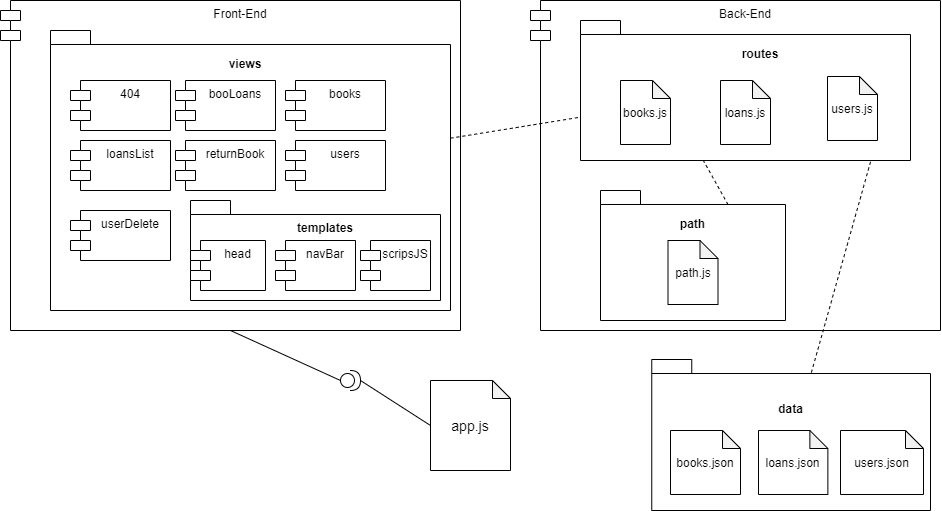

The diagram above was exported from draw.io. Its source (the exported page's mxGraphModel, read from the mxfile embedded in the PNG):
<mxGraphModel dx="1240" dy="561" grid="1" gridSize="10" guides="1" tooltips="1" connect="1" arrows="1" fold="1" page="1" pageScale="1" pageWidth="827" pageHeight="1169" math="0" shadow="0">
  <root>
    <mxCell id="0" />
    <mxCell id="1" parent="0" />
    <mxCell id="aIFGKwqLTVCP9-VswNCC-1" value="Front-End" style="shape=module;align=left;spacingLeft=20;align=center;verticalAlign=top;" vertex="1" parent="1">
      <mxGeometry y="30" width="460" height="330" as="geometry" />
    </mxCell>
    <mxCell id="aIFGKwqLTVCP9-VswNCC-2" value="" style="shape=folder;fontStyle=1;spacingTop=10;tabWidth=40;tabHeight=14;tabPosition=left;html=1;" vertex="1" parent="1">
      <mxGeometry x="50" y="60" width="400" height="280" as="geometry" />
    </mxCell>
    <mxCell id="aIFGKwqLTVCP9-VswNCC-3" value="404" style="shape=module;align=left;spacingLeft=20;align=center;verticalAlign=top;" vertex="1" parent="1">
      <mxGeometry x="70" y="110" width="100" height="50" as="geometry" />
    </mxCell>
    <mxCell id="aIFGKwqLTVCP9-VswNCC-4" value="returnBook" style="shape=module;align=left;spacingLeft=20;align=center;verticalAlign=top;" vertex="1" parent="1">
      <mxGeometry x="175" y="170" width="100" height="50" as="geometry" />
    </mxCell>
    <mxCell id="aIFGKwqLTVCP9-VswNCC-5" value="loansList" style="shape=module;align=left;spacingLeft=20;align=center;verticalAlign=top;" vertex="1" parent="1">
      <mxGeometry x="70" y="170" width="100" height="50" as="geometry" />
    </mxCell>
    <mxCell id="aIFGKwqLTVCP9-VswNCC-6" value="booLoans" style="shape=module;align=left;spacingLeft=20;align=center;verticalAlign=top;" vertex="1" parent="1">
      <mxGeometry x="175" y="110" width="100" height="50" as="geometry" />
    </mxCell>
    <mxCell id="aIFGKwqLTVCP9-VswNCC-7" value="users" style="shape=module;align=left;spacingLeft=20;align=center;verticalAlign=top;" vertex="1" parent="1">
      <mxGeometry x="285" y="170" width="100" height="50" as="geometry" />
    </mxCell>
    <mxCell id="aIFGKwqLTVCP9-VswNCC-8" value="books" style="shape=module;align=left;spacingLeft=20;align=center;verticalAlign=top;" vertex="1" parent="1">
      <mxGeometry x="285" y="110" width="100" height="50" as="geometry" />
    </mxCell>
    <mxCell id="aIFGKwqLTVCP9-VswNCC-9" value="userDelete" style="shape=module;align=left;spacingLeft=20;align=center;verticalAlign=top;" vertex="1" parent="1">
      <mxGeometry x="70" y="240" width="100" height="50" as="geometry" />
    </mxCell>
    <mxCell id="aIFGKwqLTVCP9-VswNCC-10" value="" style="shape=folder;fontStyle=1;spacingTop=10;tabWidth=40;tabHeight=14;tabPosition=left;html=1;" vertex="1" parent="1">
      <mxGeometry x="190" y="230" width="250" height="100" as="geometry" />
    </mxCell>
    <mxCell id="aIFGKwqLTVCP9-VswNCC-11" value="views" style="text;align=center;fontStyle=1;verticalAlign=middle;spacingLeft=3;spacingRight=3;strokeColor=none;rotatable=0;points=[[0,0.5],[1,0.5]];portConstraint=eastwest;" vertex="1" parent="1">
      <mxGeometry x="205" y="80" width="80" height="26" as="geometry" />
    </mxCell>
    <mxCell id="aIFGKwqLTVCP9-VswNCC-12" value="templates" style="text;align=center;fontStyle=1;verticalAlign=middle;spacingLeft=3;spacingRight=3;strokeColor=none;rotatable=0;points=[[0,0.5],[1,0.5]];portConstraint=eastwest;" vertex="1" parent="1">
      <mxGeometry x="285" y="244" width="80" height="26" as="geometry" />
    </mxCell>
    <mxCell id="aIFGKwqLTVCP9-VswNCC-13" value="head" style="shape=module;align=left;spacingLeft=20;align=center;verticalAlign=top;" vertex="1" parent="1">
      <mxGeometry x="190" y="270" width="75" height="50" as="geometry" />
    </mxCell>
    <mxCell id="aIFGKwqLTVCP9-VswNCC-14" value="navBar" style="shape=module;align=left;spacingLeft=20;align=center;verticalAlign=top;" vertex="1" parent="1">
      <mxGeometry x="275" y="270" width="80" height="50" as="geometry" />
    </mxCell>
    <mxCell id="aIFGKwqLTVCP9-VswNCC-15" value="scripsJS" style="shape=module;align=left;spacingLeft=20;align=center;verticalAlign=top;" vertex="1" parent="1">
      <mxGeometry x="360" y="270" width="70" height="50" as="geometry" />
    </mxCell>
    <mxCell id="aIFGKwqLTVCP9-VswNCC-16" value="Back-End" style="shape=module;align=left;spacingLeft=20;align=center;verticalAlign=top;" vertex="1" parent="1">
      <mxGeometry x="530" y="30" width="410" height="330" as="geometry" />
    </mxCell>
    <mxCell id="aIFGKwqLTVCP9-VswNCC-17" value="" style="shape=folder;fontStyle=1;spacingTop=10;tabWidth=40;tabHeight=14;tabPosition=left;html=1;" vertex="1" parent="1">
      <mxGeometry x="580" y="50" width="330" height="140" as="geometry" />
    </mxCell>
    <mxCell id="aIFGKwqLTVCP9-VswNCC-18" value="routes" style="text;align=center;fontStyle=1;verticalAlign=middle;spacingLeft=3;spacingRight=3;strokeColor=none;rotatable=0;points=[[0,0.5],[1,0.5]];portConstraint=eastwest;" vertex="1" parent="1">
      <mxGeometry x="720" y="70" width="80" height="26" as="geometry" />
    </mxCell>
    <mxCell id="aIFGKwqLTVCP9-VswNCC-19" value="books.js" style="shape=note;whiteSpace=wrap;html=1;backgroundOutline=1;darkOpacity=0.05;size=18;" vertex="1" parent="1">
      <mxGeometry x="620" y="110" width="50" height="64" as="geometry" />
    </mxCell>
    <mxCell id="aIFGKwqLTVCP9-VswNCC-20" value="loans.js" style="shape=note;whiteSpace=wrap;html=1;backgroundOutline=1;darkOpacity=0.05;size=18;" vertex="1" parent="1">
      <mxGeometry x="720" y="110" width="50" height="64" as="geometry" />
    </mxCell>
    <mxCell id="aIFGKwqLTVCP9-VswNCC-21" value="users.js" style="shape=note;whiteSpace=wrap;html=1;backgroundOutline=1;darkOpacity=0.05;size=18;" vertex="1" parent="1">
      <mxGeometry x="827" y="106" width="50" height="64" as="geometry" />
    </mxCell>
    <mxCell id="aIFGKwqLTVCP9-VswNCC-22" value="" style="shape=folder;fontStyle=1;spacingTop=10;tabWidth=40;tabHeight=14;tabPosition=left;html=1;" vertex="1" parent="1">
      <mxGeometry x="600" y="220" width="185" height="130" as="geometry" />
    </mxCell>
    <mxCell id="aIFGKwqLTVCP9-VswNCC-23" value="path" style="text;align=center;fontStyle=1;verticalAlign=middle;spacingLeft=3;spacingRight=3;strokeColor=none;rotatable=0;points=[[0,0.5],[1,0.5]];portConstraint=eastwest;" vertex="1" parent="1">
      <mxGeometry x="652.5" y="240" width="80" height="26" as="geometry" />
    </mxCell>
    <mxCell id="aIFGKwqLTVCP9-VswNCC-24" value="path.js" style="shape=note;whiteSpace=wrap;html=1;backgroundOutline=1;darkOpacity=0.05;size=18;" vertex="1" parent="1">
      <mxGeometry x="667.5" y="270" width="50" height="64" as="geometry" />
    </mxCell>
    <mxCell id="aIFGKwqLTVCP9-VswNCC-26" value="&lt;font style=&quot;font-size: 14px&quot;&gt;app.js&lt;/font&gt;" style="shape=note;whiteSpace=wrap;html=1;backgroundOutline=1;darkOpacity=0.05;size=18;" vertex="1" parent="1">
      <mxGeometry x="430" y="410" width="80" height="90" as="geometry" />
    </mxCell>
    <mxCell id="aIFGKwqLTVCP9-VswNCC-27" value="" style="endArrow=none;dashed=1;html=1;" edge="1" parent="1" source="aIFGKwqLTVCP9-VswNCC-2" target="aIFGKwqLTVCP9-VswNCC-17">
      <mxGeometry width="50" height="50" relative="1" as="geometry">
        <mxPoint x="650" y="250" as="sourcePoint" />
        <mxPoint x="700" y="200" as="targetPoint" />
      </mxGeometry>
    </mxCell>
    <mxCell id="aIFGKwqLTVCP9-VswNCC-28" value="" style="endArrow=none;dashed=1;html=1;exitX=0;exitY=0;exitDx=127.5;exitDy=14;exitPerimeter=0;entryX=0.372;entryY=0.999;entryDx=0;entryDy=0;entryPerimeter=0;" edge="1" parent="1" source="aIFGKwqLTVCP9-VswNCC-22" target="aIFGKwqLTVCP9-VswNCC-17">
      <mxGeometry width="50" height="50" relative="1" as="geometry">
        <mxPoint x="650" y="250" as="sourcePoint" />
        <mxPoint x="700" y="200" as="targetPoint" />
      </mxGeometry>
    </mxCell>
    <mxCell id="aIFGKwqLTVCP9-VswNCC-29" value="" style="rounded=0;orthogonalLoop=1;jettySize=auto;html=1;endArrow=none;endFill=0;entryX=1;entryY=0.5;entryDx=0;entryDy=0;entryPerimeter=0;exitX=0;exitY=0.5;exitDx=0;exitDy=0;exitPerimeter=0;" edge="1" target="aIFGKwqLTVCP9-VswNCC-33" parent="1" source="aIFGKwqLTVCP9-VswNCC-26">
      <mxGeometry relative="1" as="geometry">
        <mxPoint x="370" y="490" as="sourcePoint" />
        <mxPoint x="310.5737826227614" y="402.6743603611119" as="targetPoint" />
      </mxGeometry>
    </mxCell>
    <mxCell id="aIFGKwqLTVCP9-VswNCC-33" value="" style="shape=providedRequiredInterface;html=1;verticalLabelPosition=bottom;" vertex="1" parent="1">
      <mxGeometry x="340" y="400" width="20" height="20" as="geometry" />
    </mxCell>
    <mxCell id="aIFGKwqLTVCP9-VswNCC-34" value="" style="endArrow=none;html=1;exitX=0;exitY=0.5;exitDx=0;exitDy=0;exitPerimeter=0;entryX=0.5;entryY=1;entryDx=0;entryDy=0;" edge="1" parent="1" source="aIFGKwqLTVCP9-VswNCC-33" target="aIFGKwqLTVCP9-VswNCC-1">
      <mxGeometry width="50" height="50" relative="1" as="geometry">
        <mxPoint x="550" y="250" as="sourcePoint" />
        <mxPoint x="600" y="200" as="targetPoint" />
      </mxGeometry>
    </mxCell>
    <mxCell id="aIFGKwqLTVCP9-VswNCC-36" value="" style="shape=folder;fontStyle=1;spacingTop=10;tabWidth=40;tabHeight=14;tabPosition=left;html=1;" vertex="1" parent="1">
      <mxGeometry x="651.25" y="389" width="278.75" height="151" as="geometry" />
    </mxCell>
    <mxCell id="aIFGKwqLTVCP9-VswNCC-37" value="books.json" style="shape=note;whiteSpace=wrap;html=1;backgroundOutline=1;darkOpacity=0.05;size=18;" vertex="1" parent="1">
      <mxGeometry x="670" y="460" width="70" height="64" as="geometry" />
    </mxCell>
    <mxCell id="aIFGKwqLTVCP9-VswNCC-38" value="loans.json" style="shape=note;whiteSpace=wrap;html=1;backgroundOutline=1;darkOpacity=0.05;size=18;" vertex="1" parent="1">
      <mxGeometry x="758" y="460" width="69.37" height="64" as="geometry" />
    </mxCell>
    <mxCell id="aIFGKwqLTVCP9-VswNCC-39" value="users.json" style="shape=note;whiteSpace=wrap;html=1;backgroundOutline=1;darkOpacity=0.05;size=18;" vertex="1" parent="1">
      <mxGeometry x="840" y="460" width="83" height="64" as="geometry" />
    </mxCell>
    <mxCell id="aIFGKwqLTVCP9-VswNCC-40" value="data" style="text;align=center;fontStyle=1;verticalAlign=middle;spacingLeft=3;spacingRight=3;strokeColor=none;rotatable=0;points=[[0,0.5],[1,0.5]];portConstraint=eastwest;" vertex="1" parent="1">
      <mxGeometry x="750.63" y="430" width="80" height="16" as="geometry" />
    </mxCell>
    <mxCell id="aIFGKwqLTVCP9-VswNCC-41" value="" style="endArrow=none;dashed=1;html=1;exitX=0.879;exitY=1.009;exitDx=0;exitDy=0;entryX=0;entryY=0;entryDx=159.375;entryDy=14;entryPerimeter=0;exitPerimeter=0;" edge="1" parent="1" source="aIFGKwqLTVCP9-VswNCC-17" target="aIFGKwqLTVCP9-VswNCC-36">
      <mxGeometry width="50" height="50" relative="1" as="geometry">
        <mxPoint x="737.5000000000002" y="243.9999999999999" as="sourcePoint" />
        <mxPoint x="712.7600000000002" y="199.86" as="targetPoint" />
      </mxGeometry>
    </mxCell>
  </root>
</mxGraphModel>